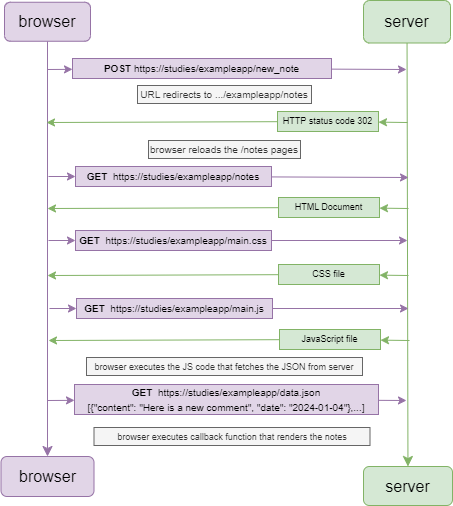

The diagram above was exported from draw.io. Its source (the exported page's mxGraphModel, read from the mxfile embedded in the PNG):
<mxGraphModel dx="1594" dy="1300" grid="0" gridSize="10" guides="1" tooltips="1" connect="1" arrows="1" fold="1" page="0" pageScale="1" pageWidth="827" pageHeight="1169" math="0" shadow="0">
  <root>
    <mxCell id="0" />
    <mxCell id="1" parent="0" />
    <mxCell id="_8s44PDVLGAdgs7JKXb3-4" value="" style="edgeStyle=none;curved=1;rounded=0;orthogonalLoop=1;jettySize=auto;html=1;fontSize=12;startSize=8;endSize=8;fillColor=#e1d5e7;strokeColor=#9673a6;" parent="1" source="_8s44PDVLGAdgs7JKXb3-1" target="_8s44PDVLGAdgs7JKXb3-3" edge="1">
      <mxGeometry relative="1" as="geometry" />
    </mxCell>
    <mxCell id="_8s44PDVLGAdgs7JKXb3-1" value="browser" style="rounded=1;whiteSpace=wrap;html=1;fontSize=16;fillColor=#e1d5e7;strokeColor=#9673a6;" parent="1" vertex="1">
      <mxGeometry x="-643" y="-521.25" width="86" height="39" as="geometry" />
    </mxCell>
    <mxCell id="_8s44PDVLGAdgs7JKXb3-6" value="" style="edgeStyle=none;curved=1;rounded=0;orthogonalLoop=1;jettySize=auto;html=1;fontSize=12;startSize=8;endSize=8;fillColor=#d5e8d4;strokeColor=#82b366;" parent="1" source="_8s44PDVLGAdgs7JKXb3-2" target="_8s44PDVLGAdgs7JKXb3-5" edge="1">
      <mxGeometry relative="1" as="geometry" />
    </mxCell>
    <mxCell id="_8s44PDVLGAdgs7JKXb3-2" value="server" style="rounded=1;whiteSpace=wrap;html=1;fontSize=16;fillColor=#d5e8d4;strokeColor=#82b366;" parent="1" vertex="1">
      <mxGeometry x="-284" y="-523" width="87" height="42.5" as="geometry" />
    </mxCell>
    <mxCell id="_8s44PDVLGAdgs7JKXb3-3" value="browser" style="rounded=1;whiteSpace=wrap;html=1;fontSize=16;fillColor=#e1d5e7;strokeColor=#9673a6;" parent="1" vertex="1">
      <mxGeometry x="-646.5" y="-67" width="93" height="40" as="geometry" />
    </mxCell>
    <mxCell id="_8s44PDVLGAdgs7JKXb3-5" value="server" style="rounded=1;whiteSpace=wrap;html=1;fontSize=16;fillColor=#d5e8d4;strokeColor=#82b366;" parent="1" vertex="1">
      <mxGeometry x="-284" y="-57" width="89" height="39" as="geometry" />
    </mxCell>
    <mxCell id="_8s44PDVLGAdgs7JKXb3-7" value="" style="endArrow=classic;html=1;rounded=0;fillColor=#e1d5e7;strokeColor=#9673a6;" parent="1" source="_8s44PDVLGAdgs7JKXb3-18" edge="1">
      <mxGeometry width="50" height="50" relative="1" as="geometry">
        <mxPoint x="-600" y="-454" as="sourcePoint" />
        <mxPoint x="-241" y="-454" as="targetPoint" />
      </mxGeometry>
    </mxCell>
    <mxCell id="_8s44PDVLGAdgs7JKXb3-12" value="" style="endArrow=classic;html=1;rounded=0;fillColor=#d5e8d4;strokeColor=#82b366;" parent="1" source="_8s44PDVLGAdgs7JKXb3-23" edge="1">
      <mxGeometry width="50" height="50" relative="1" as="geometry">
        <mxPoint x="-238" y="-401" as="sourcePoint" />
        <mxPoint x="-601" y="-401" as="targetPoint" />
      </mxGeometry>
    </mxCell>
    <mxCell id="_8s44PDVLGAdgs7JKXb3-25" value="" style="endArrow=classic;html=1;rounded=0;fillColor=#e1d5e7;strokeColor=#9673a6;" parent="1" target="_8s44PDVLGAdgs7JKXb3-18" edge="1">
      <mxGeometry width="50" height="50" relative="1" as="geometry">
        <mxPoint x="-600" y="-454" as="sourcePoint" />
        <mxPoint x="-239" y="-454" as="targetPoint" />
      </mxGeometry>
    </mxCell>
    <mxCell id="_8s44PDVLGAdgs7JKXb3-18" value="&lt;font style=&quot;font-size: 10px;&quot;&gt;&lt;b&gt;POST &lt;/b&gt;https://studies/exampleapp/new_note&lt;/font&gt;" style="rounded=0;whiteSpace=wrap;html=1;fillColor=#e1d5e7;strokeColor=#9673a6;" parent="1" vertex="1">
      <mxGeometry x="-575" y="-465" width="259" height="20" as="geometry" />
    </mxCell>
    <mxCell id="_8s44PDVLGAdgs7JKXb3-26" value="" style="endArrow=classic;html=1;rounded=0;fillColor=#d5e8d4;strokeColor=#82b366;" parent="1" target="_8s44PDVLGAdgs7JKXb3-23" edge="1">
      <mxGeometry width="50" height="50" relative="1" as="geometry">
        <mxPoint x="-240" y="-401" as="sourcePoint" />
        <mxPoint x="-601" y="-401" as="targetPoint" />
      </mxGeometry>
    </mxCell>
    <mxCell id="_8s44PDVLGAdgs7JKXb3-23" value="HTTP status code 302" style="rounded=0;whiteSpace=wrap;html=1;fillColor=#d5e8d4;strokeColor=#82b366;fontSize=9;" parent="1" vertex="1">
      <mxGeometry x="-370" y="-412" width="101" height="20" as="geometry" />
    </mxCell>
    <mxCell id="_8s44PDVLGAdgs7JKXb3-27" value="URL redirects to .../exampleapp/notes" style="rounded=0;whiteSpace=wrap;html=1;fontSize=10;fillColor=#f5f5f5;fontColor=#333333;strokeColor=#666666;" parent="1" vertex="1">
      <mxGeometry x="-510" y="-438" width="174" height="18" as="geometry" />
    </mxCell>
    <mxCell id="_8s44PDVLGAdgs7JKXb3-28" value="browser reloads the /notes pages" style="rounded=0;whiteSpace=wrap;html=1;fontSize=10;fillColor=#f5f5f5;fontColor=#333333;strokeColor=#666666;" parent="1" vertex="1">
      <mxGeometry x="-499" y="-383" width="152" height="18" as="geometry" />
    </mxCell>
    <mxCell id="_8s44PDVLGAdgs7JKXb3-29" value="" style="endArrow=classic;html=1;rounded=0;fillColor=#e1d5e7;strokeColor=#9673a6;" parent="1" source="_8s44PDVLGAdgs7JKXb3-31" edge="1">
      <mxGeometry width="50" height="50" relative="1" as="geometry">
        <mxPoint x="-599" y="-347" as="sourcePoint" />
        <mxPoint x="-239" y="-346" as="targetPoint" />
      </mxGeometry>
    </mxCell>
    <mxCell id="_8s44PDVLGAdgs7JKXb3-30" value="" style="endArrow=classic;html=1;rounded=0;fillColor=#e1d5e7;strokeColor=#9673a6;" parent="1" target="_8s44PDVLGAdgs7JKXb3-31" edge="1">
      <mxGeometry width="50" height="50" relative="1" as="geometry">
        <mxPoint x="-599" y="-347" as="sourcePoint" />
        <mxPoint x="-238" y="-347" as="targetPoint" />
      </mxGeometry>
    </mxCell>
    <mxCell id="_8s44PDVLGAdgs7JKXb3-31" value="&lt;span style=&quot;font-size: 10px;&quot;&gt;&lt;b&gt;GET&amp;nbsp; &lt;/b&gt;https://studies/exampleapp/notes&lt;/span&gt;" style="rounded=0;whiteSpace=wrap;html=1;fillColor=#e1d5e7;strokeColor=#9673a6;" parent="1" vertex="1">
      <mxGeometry x="-572" y="-357" width="196" height="20" as="geometry" />
    </mxCell>
    <mxCell id="_8s44PDVLGAdgs7JKXb3-34" value="" style="endArrow=classic;html=1;rounded=0;fillColor=#d5e8d4;strokeColor=#82b366;" parent="1" source="_8s44PDVLGAdgs7JKXb3-36" edge="1">
      <mxGeometry width="50" height="50" relative="1" as="geometry">
        <mxPoint x="-237" y="-315" as="sourcePoint" />
        <mxPoint x="-600" y="-315" as="targetPoint" />
      </mxGeometry>
    </mxCell>
    <mxCell id="_8s44PDVLGAdgs7JKXb3-35" value="" style="endArrow=classic;html=1;rounded=0;fillColor=#d5e8d4;strokeColor=#82b366;" parent="1" target="_8s44PDVLGAdgs7JKXb3-36" edge="1">
      <mxGeometry width="50" height="50" relative="1" as="geometry">
        <mxPoint x="-239" y="-315" as="sourcePoint" />
        <mxPoint x="-600" y="-315" as="targetPoint" />
      </mxGeometry>
    </mxCell>
    <mxCell id="_8s44PDVLGAdgs7JKXb3-36" value="HTML Document" style="rounded=0;whiteSpace=wrap;html=1;fillColor=#d5e8d4;strokeColor=#82b366;fontSize=9;" parent="1" vertex="1">
      <mxGeometry x="-369" y="-326" width="101" height="20" as="geometry" />
    </mxCell>
    <mxCell id="_8s44PDVLGAdgs7JKXb3-37" value="" style="endArrow=classic;html=1;rounded=0;fillColor=#e1d5e7;strokeColor=#9673a6;" parent="1" source="_8s44PDVLGAdgs7JKXb3-39" edge="1">
      <mxGeometry width="50" height="50" relative="1" as="geometry">
        <mxPoint x="-599" y="-283" as="sourcePoint" />
        <mxPoint x="-240" y="-283" as="targetPoint" />
      </mxGeometry>
    </mxCell>
    <mxCell id="_8s44PDVLGAdgs7JKXb3-38" value="" style="endArrow=classic;html=1;rounded=0;fillColor=#e1d5e7;strokeColor=#9673a6;" parent="1" target="_8s44PDVLGAdgs7JKXb3-39" edge="1">
      <mxGeometry width="50" height="50" relative="1" as="geometry">
        <mxPoint x="-599" y="-283" as="sourcePoint" />
        <mxPoint x="-238" y="-283" as="targetPoint" />
      </mxGeometry>
    </mxCell>
    <mxCell id="_8s44PDVLGAdgs7JKXb3-39" value="&lt;span style=&quot;font-size: 10px;&quot;&gt;&lt;b&gt;GET&amp;nbsp; &lt;/b&gt;https://studies/exampleapp/main.css&lt;/span&gt;" style="rounded=0;whiteSpace=wrap;html=1;fillColor=#e1d5e7;strokeColor=#9673a6;" parent="1" vertex="1">
      <mxGeometry x="-572" y="-293" width="196" height="20" as="geometry" />
    </mxCell>
    <mxCell id="_8s44PDVLGAdgs7JKXb3-40" value="" style="endArrow=classic;html=1;rounded=0;fillColor=#d5e8d4;strokeColor=#82b366;" parent="1" source="_8s44PDVLGAdgs7JKXb3-42" edge="1">
      <mxGeometry width="50" height="50" relative="1" as="geometry">
        <mxPoint x="-237" y="-248" as="sourcePoint" />
        <mxPoint x="-600" y="-248" as="targetPoint" />
      </mxGeometry>
    </mxCell>
    <mxCell id="_8s44PDVLGAdgs7JKXb3-41" value="" style="endArrow=classic;html=1;rounded=0;fillColor=#d5e8d4;strokeColor=#82b366;" parent="1" target="_8s44PDVLGAdgs7JKXb3-42" edge="1">
      <mxGeometry width="50" height="50" relative="1" as="geometry">
        <mxPoint x="-239" y="-248" as="sourcePoint" />
        <mxPoint x="-600" y="-248" as="targetPoint" />
      </mxGeometry>
    </mxCell>
    <mxCell id="_8s44PDVLGAdgs7JKXb3-42" value="CSS file" style="rounded=0;whiteSpace=wrap;html=1;fillColor=#d5e8d4;strokeColor=#82b366;fontSize=9;" parent="1" vertex="1">
      <mxGeometry x="-369" y="-259" width="101" height="20" as="geometry" />
    </mxCell>
    <mxCell id="_8s44PDVLGAdgs7JKXb3-43" value="" style="endArrow=classic;html=1;rounded=0;fillColor=#e1d5e7;strokeColor=#9673a6;" parent="1" source="_8s44PDVLGAdgs7JKXb3-45" edge="1">
      <mxGeometry width="50" height="50" relative="1" as="geometry">
        <mxPoint x="-598" y="-215" as="sourcePoint" />
        <mxPoint x="-239" y="-215" as="targetPoint" />
      </mxGeometry>
    </mxCell>
    <mxCell id="_8s44PDVLGAdgs7JKXb3-44" value="" style="endArrow=classic;html=1;rounded=0;fillColor=#e1d5e7;strokeColor=#9673a6;" parent="1" target="_8s44PDVLGAdgs7JKXb3-45" edge="1">
      <mxGeometry width="50" height="50" relative="1" as="geometry">
        <mxPoint x="-598" y="-215" as="sourcePoint" />
        <mxPoint x="-237" y="-215" as="targetPoint" />
      </mxGeometry>
    </mxCell>
    <mxCell id="_8s44PDVLGAdgs7JKXb3-45" value="&lt;span style=&quot;font-size: 10px;&quot;&gt;&lt;b&gt;GET&amp;nbsp; &lt;/b&gt;https://studies/exampleapp/main.js&lt;/span&gt;" style="rounded=0;whiteSpace=wrap;html=1;fillColor=#e1d5e7;strokeColor=#9673a6;" parent="1" vertex="1">
      <mxGeometry x="-571" y="-225" width="196" height="20" as="geometry" />
    </mxCell>
    <mxCell id="_8s44PDVLGAdgs7JKXb3-46" value="" style="endArrow=classic;html=1;rounded=0;fillColor=#d5e8d4;strokeColor=#82b366;" parent="1" source="_8s44PDVLGAdgs7JKXb3-48" edge="1">
      <mxGeometry width="50" height="50" relative="1" as="geometry">
        <mxPoint x="-236" y="-183" as="sourcePoint" />
        <mxPoint x="-599" y="-183" as="targetPoint" />
      </mxGeometry>
    </mxCell>
    <mxCell id="_8s44PDVLGAdgs7JKXb3-47" value="" style="endArrow=classic;html=1;rounded=0;fillColor=#d5e8d4;strokeColor=#82b366;" parent="1" target="_8s44PDVLGAdgs7JKXb3-48" edge="1">
      <mxGeometry width="50" height="50" relative="1" as="geometry">
        <mxPoint x="-238" y="-183" as="sourcePoint" />
        <mxPoint x="-599" y="-183" as="targetPoint" />
      </mxGeometry>
    </mxCell>
    <mxCell id="_8s44PDVLGAdgs7JKXb3-48" value="JavaScript file" style="rounded=0;whiteSpace=wrap;html=1;fillColor=#d5e8d4;strokeColor=#82b366;fontSize=9;" parent="1" vertex="1">
      <mxGeometry x="-368" y="-194" width="101" height="20" as="geometry" />
    </mxCell>
    <mxCell id="_8s44PDVLGAdgs7JKXb3-49" value="&lt;font style=&quot;font-size: 9px;&quot;&gt;browser executes the JS code that fetches the JSON from server&lt;/font&gt;" style="rounded=0;whiteSpace=wrap;html=1;fontSize=10;fillColor=#f5f5f5;fontColor=#333333;strokeColor=#666666;" parent="1" vertex="1">
      <mxGeometry x="-561" y="-166" width="276" height="18" as="geometry" />
    </mxCell>
    <mxCell id="_8s44PDVLGAdgs7JKXb3-50" value="" style="endArrow=classic;html=1;rounded=0;fillColor=#e1d5e7;strokeColor=#9673a6;" parent="1" source="_8s44PDVLGAdgs7JKXb3-52" edge="1">
      <mxGeometry width="50" height="50" relative="1" as="geometry">
        <mxPoint x="-600" y="-123" as="sourcePoint" />
        <mxPoint x="-241" y="-123" as="targetPoint" />
      </mxGeometry>
    </mxCell>
    <mxCell id="_8s44PDVLGAdgs7JKXb3-51" value="" style="endArrow=classic;html=1;rounded=0;fillColor=#e1d5e7;strokeColor=#9673a6;" parent="1" target="_8s44PDVLGAdgs7JKXb3-52" edge="1">
      <mxGeometry width="50" height="50" relative="1" as="geometry">
        <mxPoint x="-600" y="-123" as="sourcePoint" />
        <mxPoint x="-239" y="-123" as="targetPoint" />
      </mxGeometry>
    </mxCell>
    <mxCell id="_8s44PDVLGAdgs7JKXb3-52" value="&lt;span style=&quot;font-size: 10px;&quot;&gt;&lt;b&gt;GET&amp;nbsp; &lt;/b&gt;https://studies/exampleapp/data.json&lt;br&gt;[{&quot;content&quot;: &quot;Here is a new comment&quot;, &quot;date&quot;: &quot;2024-01-04&quot;},...]&lt;br&gt;&lt;/span&gt;" style="rounded=0;whiteSpace=wrap;html=1;fillColor=#e1d5e7;strokeColor=#9673a6;" parent="1" vertex="1">
      <mxGeometry x="-573" y="-139" width="304" height="30" as="geometry" />
    </mxCell>
    <mxCell id="_8s44PDVLGAdgs7JKXb3-53" value="&lt;font style=&quot;font-size: 9px;&quot;&gt;browser executes callback function that renders the notes&lt;/font&gt;" style="rounded=0;whiteSpace=wrap;html=1;fontSize=10;fillColor=#f5f5f5;fontColor=#333333;strokeColor=#666666;" parent="1" vertex="1">
      <mxGeometry x="-553.5" y="-96" width="276" height="18" as="geometry" />
    </mxCell>
  </root>
</mxGraphModel>